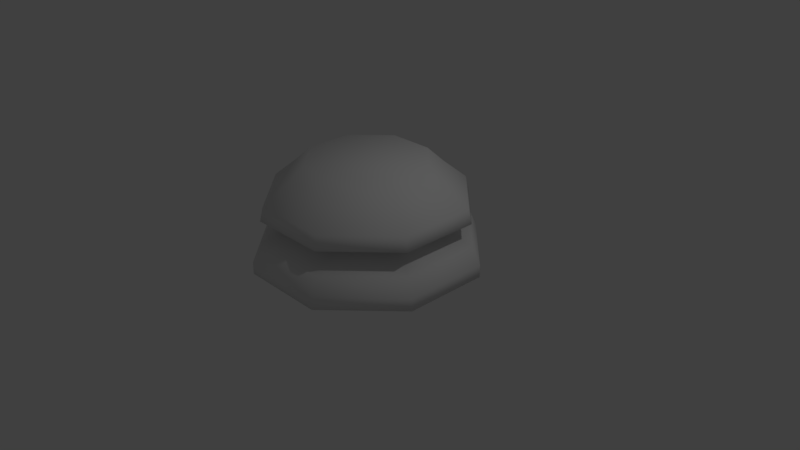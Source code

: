 # Source: ChessBaseLp.blend  (saved by Blender 2.79.0; exported with 4.5.12 LTS)
import bpy
from mathutils import Matrix  # noqa: F401  (used for matrix-valued properties, if any)

bpy.ops.wm.read_factory_settings(use_empty=True)
scene = bpy.context.scene
scene.name = 'Scene'

# ---- collections
col_collection_1 = bpy.data.collections.new('Collection 1'); scene.collection.children.link(col_collection_1)

# ---- world
world_world = bpy.data.worlds.new('World'); scene.world = world_world
world_world.color = (0.05088, 0.05088, 0.05088)
world_world.use_sun_shadow = False
world_world.sun_shadow_jitter_overblur = 0.0
world_world.cycles.sampling_method = 'MANUAL'

# ---- cameras
cam_camera = bpy.data.cameras.new('Camera')
cam_camera.clip_end = 100.0
cam_camera.lens = 35.0
cam_camera.sensor_width = 32.0
cam_camera.sensor_height = 18.0
cam_camera.ortho_scale = 7.314
cam_camera.dof.focus_distance = 0.0
cam_camera.dof.aperture_fstop = 128.0

# ---- lights
light_lamp = bpy.data.lights.new('Lamp', 'POINT')
light_lamp.transmission_factor = 0.0
light_lamp.cutoff_distance = 30.0
light_lamp.energy = 100.0
light_lamp.shadow_buffer_clip_start = 1.001
light_lamp.shadow_soft_size = 0.1
light_lamp.shadow_maximum_resolution = 0.006
light_lamp.use_absolute_resolution = True

# ---- meshes
me_cylinder = bpy.data.meshes.new('Cylinder')
me_cylinder.from_pydata([(0.574, 1.386, -1.0), (1.386, 0.574, -1.0), (1.386, -0.574, -1.0), (0.574, -1.386, -1.0), (-0.574, -1.386, -1.0), (-1.386, -0.574, -1.0), (-1.386, 0.574, -1.0), (-0.574, 1.386, -1.0), (0.3883, 0.9374, 0.1346), (0.9374, 0.3883, 0.1346), (0.9374, -0.3883, 0.1346), (0.3883, -0.9374, 0.1346), (-0.3883, -0.9374, 0.1346), (-0.9374, -0.3883, 0.1346), (-0.9374, 0.3883, 0.1346), (-0.3883, 0.9374, 0.1346), (0.574, 1.386, -0.8408), (0.5339, 1.289, -0.6016), (1.386, 0.574, -0.8408), (1.289, 0.5339, -0.6016), (1.386, -0.574, -0.8408), (1.289, -0.5339, -0.6016), (0.574, -1.386, -0.8408), (0.5339, -1.289, -0.6016), (-0.574, -1.386, -0.8408), (-0.5339, -1.289, -0.6016), (-1.386, -0.574, -0.8408), (-1.289, -0.5339, -0.6016), (-1.386, 0.574, -0.8408), (-1.289, 0.5339, -0.6016), (-0.574, 1.386, -0.8408), (-0.5339, 1.289, -0.6016), (0.5251, 1.268, -0.3036), (0.5091, 1.229, -0.1245), (1.268, 0.5251, -0.3036), (1.229, 0.5091, -0.1245), (1.268, -0.5251, -0.3036), (1.229, -0.5091, -0.1245), (0.5251, -1.268, -0.3036), (0.5091, -1.229, -0.1245), (-0.5251, -1.268, -0.3036), (-0.5091, -1.229, -0.1245), (-1.268, -0.5251, -0.3036), (-1.229, -0.5091, -0.1245), (-1.268, 0.5251, -0.3036), (-1.229, 0.5091, -0.1245), (-0.5251, 1.268, -0.3036), (-0.5091, 1.229, -0.1245), (1.024, 0.1831, -0.5083), (1.029, 0.01431, -0.4589), (1.029, -0.01431, -0.4589), (1.034, 2.34e-07, -0.4966), (1.026, -0.204, -0.5144), (0.9596, -0.3689, -0.4588), (-0.969, -0.3727, -0.5087), (-1.027, -0.2101, -0.5167), (-1.013, -0.1746, -0.4588), (-1.023, -0.1765, -0.5087), (0.3842, 0.9275, -0.4526), (0.9275, -0.3842, -0.4526), (-1.028, 1.147e-06, -0.47), (-1.021, 0.203, -0.5086), (0.9275, 0.3842, -0.4526), (0.3842, -0.9275, -0.4526), (-0.3842, 0.9275, -0.4526), (-0.9275, 0.3842, -0.4526), (-0.3842, -0.9275, -0.4526), (-0.9275, -0.3842, -0.4526), (0.3038, 0.7335, 0.341), (0.7335, 0.3038, 0.341), (0.7335, -0.3038, 0.341), (0.3038, -0.7335, 0.341), (-0.3038, -0.7335, 0.341), (-0.7335, -0.3038, 0.341), (-0.7335, 0.3038, 0.341), (-0.3038, 0.7335, 0.341)], [], [(4, 3, 22, 24), (25, 23, 63, 66), (66, 63, 38, 40), (41, 39, 11, 12), (3, 2, 20, 22), (23, 21, 59, 63), (63, 59, 36, 38), (39, 37, 10, 11), (2, 1, 18, 20), (21, 19, 62, 59), (59, 62, 34, 36), (37, 35, 9, 10), (1, 0, 16, 18), (19, 17, 58, 62), (62, 58, 32, 34), (35, 33, 8, 9), (0, 7, 30, 16), (17, 31, 64, 58), (58, 64, 46, 32), (33, 47, 15, 8), (7, 6, 28, 30), (31, 29, 65, 64), (64, 65, 44, 46), (47, 45, 14, 15), (74, 73, 72, 71, 70, 69, 68, 75), (6, 5, 26, 28), (29, 27, 67, 65), (65, 67, 42, 44), (45, 43, 13, 14), (12, 13, 43, 41), (40, 42, 67, 66), (66, 67, 27, 25), (24, 26, 5, 4), (6, 7, 0, 1, 2, 3, 4, 5), (43, 42, 40, 41), (41, 40, 38, 39), (39, 38, 36, 37), (37, 36, 34, 35), (35, 34, 32, 33), (33, 32, 46, 47), (47, 46, 44, 45), (45, 44, 42, 43), (27, 26, 24, 25), (25, 24, 22, 23), (23, 22, 20, 21), (21, 20, 18, 19), (19, 18, 16, 17), (17, 16, 30, 31), (31, 30, 28, 29), (29, 28, 26, 27), (14, 74, 75, 15), (15, 75, 68, 8), (8, 68, 69, 9), (9, 69, 70, 10), (10, 70, 71, 11), (11, 71, 72, 12), (12, 72, 73, 13), (13, 73, 74, 14)])
me_cylinder.polygons.foreach_set('use_smooth', [True] * 58)
me_cylinder.use_remesh_preserve_volume = False
me_cylinder.use_remesh_preserve_attributes = False
me_cylinder.use_mirror_vertex_groups = False
me_cylinder.update()

# ---- objects
ob_chessbase = bpy.data.objects.new('ChessBase', me_cylinder)
ob_lamp = bpy.data.objects.new('Lamp', light_lamp)
ob_camera = bpy.data.objects.new('Camera', cam_camera)

# ---- transforms, parenting, visibility, modifiers, constraints
ob_chessbase.location = (3.749e-05, -0.0005017, 1.008)
ob_chessbase.lineart.crease_threshold = 0.0
ob_lamp.location = (4.076, 1.005, 5.904)
ob_lamp.rotation_euler = (0.6503, 0.05522, 1.866)
ob_lamp.lock_rotations_4d = False
ob_lamp.empty_display_type = 'ARROWS'
ob_lamp.color = (0.0, 0.0, 0.0, 0.0)
ob_lamp.lineart.crease_threshold = 0.0
ob_camera.location = (7.481, -6.508, 5.344)
ob_camera.rotation_euler = (1.109, 0.0, 0.8149)
ob_camera.lock_rotations_4d = False
ob_camera.empty_display_type = 'ARROWS'
ob_camera.color = (0.0, 0.0, 0.0, 0.0)
ob_camera.display_type = 'WIRE'
ob_camera.lineart.crease_threshold = 0.0

# ---- collection membership
col_collection_1.objects.link(ob_chessbase)
col_collection_1.objects.link(ob_lamp)
col_collection_1.objects.link(ob_camera)

# ---- scene / render settings (as saved in the file)
scene.camera = ob_camera
scene.frame_start = 1; scene.frame_end = 250; scene.frame_set(1)
scene.render.engine = 'BLENDER_EEVEE_NEXT'
scene.render.resolution_percentage = 50
scene.render.dither_intensity = 0.0
scene.cycles.use_denoising = False
scene.cycles.samples = 128
scene.cycles.sampling_pattern = 'TABULATED_SOBOL'
scene.cycles.use_adaptive_sampling = False
scene.cycles.use_light_tree = False
scene.cycles.blur_glossy = 0.0
scene.cycles.sample_clamp_indirect = 0.0
scene.view_settings.view_transform = 'Standard'
bpy.context.view_layer.update()

